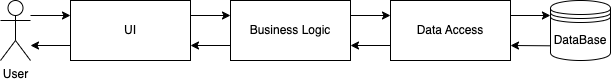

The diagram above was exported from draw.io. Its source (the exported page's mxGraphModel, read from the mxfile embedded in the PNG):
<mxGraphModel dx="954" dy="596" grid="1" gridSize="10" guides="1" tooltips="1" connect="1" arrows="1" fold="1" page="1" pageScale="1" pageWidth="827" pageHeight="1169" math="0" shadow="0">
  <root>
    <mxCell id="0" />
    <mxCell id="1" parent="0" />
    <mxCell id="R8P0B2USPhrVH3LBIgvG-2" value="DataBase" style="shape=datastore;whiteSpace=wrap;html=1;" parent="1" vertex="1">
      <mxGeometry x="600" y="140" width="60" height="60" as="geometry" />
    </mxCell>
    <UserObject label="Data Access" treeRoot="1" id="R8P0B2USPhrVH3LBIgvG-3">
      <mxCell style="whiteSpace=wrap;html=1;align=center;treeFolding=1;treeMoving=1;newEdgeStyle={&quot;edgeStyle&quot;:&quot;elbowEdgeStyle&quot;,&quot;startArrow&quot;:&quot;none&quot;,&quot;endArrow&quot;:&quot;none&quot;};" parent="1" vertex="1">
        <mxGeometry x="440" y="140" width="120" height="60" as="geometry" />
      </mxCell>
    </UserObject>
    <UserObject label="Business Logic" treeRoot="1" id="R8P0B2USPhrVH3LBIgvG-4">
      <mxCell style="whiteSpace=wrap;html=1;align=center;treeFolding=1;treeMoving=1;newEdgeStyle={&quot;edgeStyle&quot;:&quot;elbowEdgeStyle&quot;,&quot;startArrow&quot;:&quot;none&quot;,&quot;endArrow&quot;:&quot;none&quot;};" parent="1" vertex="1">
        <mxGeometry x="280" y="140" width="120" height="60" as="geometry" />
      </mxCell>
    </UserObject>
    <UserObject label="UI" treeRoot="1" id="R8P0B2USPhrVH3LBIgvG-5">
      <mxCell style="whiteSpace=wrap;html=1;align=center;treeFolding=1;treeMoving=1;newEdgeStyle={&quot;edgeStyle&quot;:&quot;elbowEdgeStyle&quot;,&quot;startArrow&quot;:&quot;none&quot;,&quot;endArrow&quot;:&quot;none&quot;};" parent="1" vertex="1">
        <mxGeometry x="120" y="140" width="120" height="60" as="geometry" />
      </mxCell>
    </UserObject>
    <mxCell id="R8P0B2USPhrVH3LBIgvG-6" value="User" style="shape=umlActor;verticalLabelPosition=bottom;verticalAlign=top;html=1;" parent="1" vertex="1">
      <mxGeometry x="50" y="140" width="30" height="60" as="geometry" />
    </mxCell>
    <mxCell id="R8P0B2USPhrVH3LBIgvG-8" value="" style="endArrow=classic;html=1;rounded=0;exitX=1;exitY=0.25;exitDx=0;exitDy=0;entryX=0;entryY=0.25;entryDx=0;entryDy=0;" parent="1" source="R8P0B2USPhrVH3LBIgvG-5" target="R8P0B2USPhrVH3LBIgvG-4" edge="1">
      <mxGeometry width="50" height="50" relative="1" as="geometry">
        <mxPoint x="230" y="200" as="sourcePoint" />
        <mxPoint x="280" y="150" as="targetPoint" />
      </mxGeometry>
    </mxCell>
    <mxCell id="R8P0B2USPhrVH3LBIgvG-9" value="" style="endArrow=classic;html=1;rounded=0;entryX=0;entryY=0.25;entryDx=0;entryDy=0;" parent="1" target="R8P0B2USPhrVH3LBIgvG-5" edge="1">
      <mxGeometry width="50" height="50" relative="1" as="geometry">
        <mxPoint x="80" y="155" as="sourcePoint" />
        <mxPoint x="110" y="150" as="targetPoint" />
      </mxGeometry>
    </mxCell>
    <mxCell id="R8P0B2USPhrVH3LBIgvG-11" value="" style="endArrow=classic;html=1;rounded=0;exitX=1;exitY=0.25;exitDx=0;exitDy=0;entryX=0;entryY=0.25;entryDx=0;entryDy=0;" parent="1" source="R8P0B2USPhrVH3LBIgvG-4" target="R8P0B2USPhrVH3LBIgvG-3" edge="1">
      <mxGeometry width="50" height="50" relative="1" as="geometry">
        <mxPoint x="400" y="160" as="sourcePoint" />
        <mxPoint x="440" y="160" as="targetPoint" />
      </mxGeometry>
    </mxCell>
    <mxCell id="R8P0B2USPhrVH3LBIgvG-12" value="" style="endArrow=classic;html=1;rounded=0;exitX=1;exitY=0.25;exitDx=0;exitDy=0;entryX=-0.001;entryY=0.25;entryDx=0;entryDy=0;entryPerimeter=0;" parent="1" source="R8P0B2USPhrVH3LBIgvG-3" target="R8P0B2USPhrVH3LBIgvG-2" edge="1">
      <mxGeometry width="50" height="50" relative="1" as="geometry">
        <mxPoint x="260" y="175" as="sourcePoint" />
        <mxPoint x="300" y="175" as="targetPoint" />
      </mxGeometry>
    </mxCell>
    <mxCell id="R8P0B2USPhrVH3LBIgvG-13" value="" style="endArrow=classic;html=1;rounded=0;exitX=-0.008;exitY=0.755;exitDx=0;exitDy=0;entryX=1;entryY=0.75;entryDx=0;entryDy=0;exitPerimeter=0;" parent="1" source="R8P0B2USPhrVH3LBIgvG-2" target="R8P0B2USPhrVH3LBIgvG-3" edge="1">
      <mxGeometry width="50" height="50" relative="1" as="geometry">
        <mxPoint x="480" y="200" as="sourcePoint" />
        <mxPoint x="530" y="150" as="targetPoint" />
      </mxGeometry>
    </mxCell>
    <mxCell id="R8P0B2USPhrVH3LBIgvG-14" value="" style="endArrow=classic;html=1;rounded=0;exitX=0;exitY=0.75;exitDx=0;exitDy=0;entryX=1;entryY=0.75;entryDx=0;entryDy=0;" parent="1" source="R8P0B2USPhrVH3LBIgvG-3" target="R8P0B2USPhrVH3LBIgvG-4" edge="1">
      <mxGeometry width="50" height="50" relative="1" as="geometry">
        <mxPoint x="410" y="200" as="sourcePoint" />
        <mxPoint x="460" y="150" as="targetPoint" />
      </mxGeometry>
    </mxCell>
    <mxCell id="R8P0B2USPhrVH3LBIgvG-15" value="" style="endArrow=classic;html=1;rounded=0;exitX=0;exitY=0.75;exitDx=0;exitDy=0;entryX=1;entryY=0.75;entryDx=0;entryDy=0;" parent="1" source="R8P0B2USPhrVH3LBIgvG-4" target="R8P0B2USPhrVH3LBIgvG-5" edge="1">
      <mxGeometry width="50" height="50" relative="1" as="geometry">
        <mxPoint x="280" y="200" as="sourcePoint" />
        <mxPoint x="330" y="150" as="targetPoint" />
      </mxGeometry>
    </mxCell>
    <mxCell id="R8P0B2USPhrVH3LBIgvG-16" value="" style="endArrow=classic;html=1;rounded=0;exitX=0;exitY=0.75;exitDx=0;exitDy=0;" parent="1" source="R8P0B2USPhrVH3LBIgvG-5" edge="1">
      <mxGeometry width="50" height="50" relative="1" as="geometry">
        <mxPoint x="110" y="200" as="sourcePoint" />
        <mxPoint x="80" y="185" as="targetPoint" />
      </mxGeometry>
    </mxCell>
  </root>
</mxGraphModel>